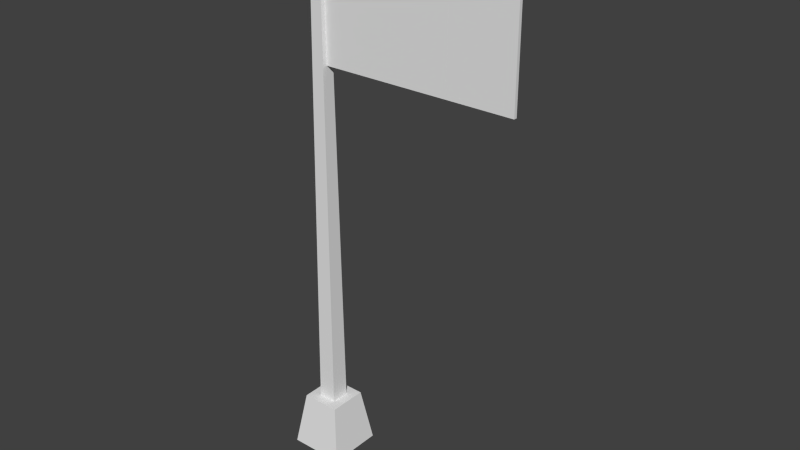 # Source: AND_flag.blend  (saved by Blender 2.63.0; exported with 4.5.12 LTS)
import bpy
from mathutils import Matrix  # noqa: F401  (used for matrix-valued properties, if any)

bpy.ops.wm.read_factory_settings(use_empty=True)
scene = bpy.context.scene
scene.name = 'Scene'

# ---- collections
col_collection_1 = bpy.data.collections.new('Collection 1'); scene.collection.children.link(col_collection_1)

# ---- world
world_world = bpy.data.worlds.new('World'); scene.world = world_world
world_world.color = (0.05088, 0.05088, 0.05088)
world_world.use_sun_shadow = False
world_world.sun_shadow_jitter_overblur = 0.0
world_world.cycles.sampling_method = 'MANUAL'
world_world.cycles.sample_map_resolution = 256

# ---- meshes
me_cube_001 = bpy.data.meshes.new('Cube.001')
me_cube_001.from_pydata([(0.1991, -0.05899, 14.84), (0.1991, 0.05899, 14.84), (2.576, 0.05899, 14.84), (2.576, -0.05899, 14.84), (0.1991, -0.05899, 18.84), (0.1991, 0.05899, 18.84), (2.576, 0.05899, 18.84), (2.576, -0.05899, 18.84)], [], [(4, 5, 1, 0), (5, 6, 2, 1), (6, 7, 3, 2), (7, 4, 0, 3), (0, 1, 2, 3), (7, 6, 5, 4)])
_uv = me_cube_001.uv_layers.new(name='UVMap')
_uv.uv.foreach_set('vector', [0.06092, 0.3106, 0.1143, 0.3106, 0.1143, 0.364, 0.06092, 0.364, 0.03675, 0.3791, 0.2471, 0.3791, 0.2471, 0.02506, 0.03675, 0.02506, 0.06092, 0.3106, 0.1143, 0.3106, 0.1143, 0.364, 0.06092, 0.364, 0.2471, 0.3791, 0.03675, 0.3791, 0.03675, 0.02506, 0.2471, 0.02506, 0.06092, 0.3106, 0.1143, 0.3106, 0.1143, 0.364, 0.06092, 0.364, 0.06092, 0.3106, 0.1143, 0.3106, 0.1143, 0.364, 0.06092, 0.364])
me_cube_001.use_remesh_preserve_volume = False
me_cube_001.use_remesh_preserve_attributes = False
me_cube_001.use_mirror_vertex_groups = False
me_cube_001.update()
me_cube_004 = bpy.data.meshes.new('Cube.004')
me_cube_004.from_pydata([(2.576, -0.05899, 14.84), (2.576, 0.05899, 14.84), (4.953, 0.05899, 14.84), (4.953, -0.05899, 14.84), (2.576, -0.05899, 18.84), (2.576, 0.05899, 18.84), (4.953, 0.05899, 18.84), (4.953, -0.05899, 18.84)], [], [(4, 5, 1, 0), (5, 6, 2, 1), (6, 7, 3, 2), (7, 4, 0, 3), (0, 1, 2, 3), (7, 6, 5, 4)])
_uv = me_cube_004.uv_layers.new(name='UVMap')
_uv.uv.foreach_set('vector', [0.04408, 0.3065, 0.09631, 0.3065, 0.09631, 0.3587, 0.04408, 0.3587, 0.2467, 0.3791, 0.4584, 0.3791, 0.4584, 0.02269, 0.2467, 0.02269, 0.04408, 0.3065, 0.09631, 0.3065, 0.09631, 0.3587, 0.04408, 0.3587, 0.4584, 0.3791, 0.2467, 0.3791, 0.2467, 0.02269, 0.4584, 0.02269, 0.04408, 0.3065, 0.09631, 0.3065, 0.09631, 0.3587, 0.04408, 0.3587, 0.04408, 0.3065, 0.09631, 0.3065, 0.09631, 0.3587, 0.04408, 0.3587])
me_cube_004.use_remesh_preserve_volume = False
me_cube_004.use_remesh_preserve_attributes = False
me_cube_004.use_mirror_vertex_groups = False
me_cube_004.update()
me_cube_005 = bpy.data.meshes.new('Cube.005')
me_cube_005.from_pydata([(4.954, -0.05899, 14.84), (4.954, 0.05899, 14.84), (7.33, 0.05899, 14.84), (7.33, -0.05899, 14.84), (4.954, -0.05899, 18.84), (4.954, 0.05899, 18.84), (7.33, 0.05899, 18.84), (7.33, -0.05899, 18.84)], [], [(4, 5, 1, 0), (5, 6, 2, 1), (6, 7, 3, 2), (7, 4, 0, 3), (0, 1, 2, 3), (7, 6, 5, 4)])
_uv = me_cube_005.uv_layers.new(name='UVMap')
_uv.uv.foreach_set('vector', [0.04641, 0.3159, 0.09795, 0.3159, 0.09795, 0.3675, 0.04641, 0.3675, 0.457, 0.3807, 0.671, 0.3807, 0.671, 0.02056, 0.457, 0.02056, 0.04641, 0.3159, 0.09795, 0.3159, 0.09795, 0.3675, 0.04641, 0.3675, 0.671, 0.3807, 0.457, 0.3807, 0.457, 0.02056, 0.671, 0.02056, 0.04641, 0.3159, 0.09795, 0.3159, 0.09795, 0.3675, 0.04641, 0.3675, 0.04641, 0.3159, 0.09795, 0.3159, 0.09795, 0.3675, 0.04641, 0.3675])
me_cube_005.use_remesh_preserve_volume = False
me_cube_005.use_remesh_preserve_attributes = False
me_cube_005.use_mirror_vertex_groups = False
me_cube_005.update()
me_cube = bpy.data.meshes.new('Cube')
me_cube.from_pydata([(-1.0, -1.0, -1.0), (-1.0, 1.0, -1.0), (1.0, 1.0, -1.0), (1.0, -1.0, -1.0), (-0.6973, -0.6973, 1.0), (-0.6973, 0.6973, 1.0), (0.6973, 0.6973, 1.0), (0.6973, -0.6973, 1.0), (-0.3314, -0.3314, 0.9626), (-0.3314, 0.3314, 0.9626), (0.3314, 0.3314, 0.9626), (0.3314, -0.3314, 0.9626), (-0.1888, -0.1888, 18.98), (-0.1888, 0.1888, 18.98), (0.1888, 0.1888, 18.98), (0.1888, -0.1888, 18.98)], [], [(4, 5, 1, 0), (5, 6, 2, 1), (6, 7, 3, 2), (7, 4, 0, 3), (0, 1, 2, 3), (7, 6, 5, 4), (12, 13, 9, 8), (13, 14, 10, 9), (14, 15, 11, 10), (15, 12, 8, 11), (15, 14, 13, 12)])
_uv = me_cube.uv_layers.new(name='UVMap')
_uv.uv.foreach_set('vector', [0.2514, 0.7899, 0.04644, 0.7899, 0.001955, 0.4926, 0.2959, 0.4926, 0.2514, 0.7899, 0.04644, 0.7899, 0.001955, 0.4926, 0.2959, 0.4926, 0.2514, 0.7899, 0.04644, 0.7899, 0.001955, 0.4926, 0.2959, 0.4926, 0.2517, 0.7893, 0.04767, 0.7893, 0.003387, 0.4934, 0.296, 0.4934, 0.0, 0.0, 0.0, 0.0, 0.0, 0.0, 0.0, 0.0, 0.2517, 0.7893, 0.2517, 0.9934, 0.04767, 0.9934, 0.04767, 0.7893, 0.3027, 0.9504, 0.3027, 0.9745, 0.2786, 0.9745, 0.2786, 0.9504, 0.2786, 0.9745, 0.2786, 0.9504, 0.3027, 0.9504, 0.3027, 0.9745, 0.3027, 0.9504, 0.3027, 0.9745, 0.2786, 0.9745, 0.2786, 0.9504, 0.2786, 0.9745, 0.2786, 0.9504, 0.3027, 0.9504, 0.3027, 0.9745, 0.0, 0.0, 0.0, 0.0, 0.0, 0.0, 0.0, 0.0])
me_cube.use_remesh_preserve_volume = False
me_cube.use_remesh_preserve_attributes = False
me_cube.use_mirror_vertex_groups = False
me_cube.update()

# ---- objects
ob_cube_001 = bpy.data.objects.new('Cube.001', me_cube_001)
ob_cube_002 = bpy.data.objects.new('Cube.002', me_cube_004)
ob_cube_003 = bpy.data.objects.new('Cube.003', me_cube_005)
ob_cube = bpy.data.objects.new('Cube', me_cube)

# ---- transforms, parenting, visibility, modifiers, constraints
ob_cube_001.location = (0.0, 3.852e-09, -0.09132)
ob_cube_001.scale = (0.5, 0.5, 0.5)
ob_cube_001.lineart.crease_threshold = 0.0
ob_cube_002.parent = ob_cube_001
ob_cube_002.matrix_parent_inverse = Matrix(((2.0, 0.0, 0.0, 0.0), (0.0, 2.0, 0.0, 0.0), (0.0, 0.0, 2.0, -1.0), (0.0, 0.0, 0.0, 1.0)))
ob_cube_002.location = (0.0, 0.0, 0.5)
ob_cube_002.scale = (0.5, 0.5, 0.5)
ob_cube_002.lineart.crease_threshold = 0.0
ob_cube_003.parent = ob_cube_002
ob_cube_003.matrix_parent_inverse = Matrix(((2.0, 0.0, 0.0, 0.0), (0.0, 2.0, 0.0, 0.0), (0.0, 0.0, 2.0, -1.0), (0.0, 0.0, 0.0, 1.0)))
ob_cube_003.location = (0.0, 0.0, 0.5)
ob_cube_003.scale = (0.5, 0.5, 0.5)
ob_cube_003.lineart.crease_threshold = 0.0
ob_cube.location = (0.0, 0.0, 0.5)
ob_cube.scale = (0.5, 0.5, 0.5)
ob_cube.lineart.crease_threshold = 0.0

# ---- collection membership
col_collection_1.objects.link(ob_cube_001)
col_collection_1.objects.link(ob_cube_002)
col_collection_1.objects.link(ob_cube_003)
col_collection_1.objects.link(ob_cube)

# ---- scene / render settings (as saved in the file)
scene.frame_start = 1; scene.frame_end = 250; scene.frame_set(1)
scene.render.engine = 'BLENDER_EEVEE_NEXT'
scene.render.image_settings.color_mode = 'RGB'
scene.render.image_settings.compression = 90
scene.render.resolution_percentage = 50
scene.render.dither_intensity = 0.0
scene.render.bake_margin = 2
scene.render.bake_bias = 0.0
scene.cycles.use_denoising = False
scene.cycles.samples = 10
scene.cycles.sampling_pattern = 'TABULATED_SOBOL'
scene.cycles.light_sampling_threshold = 0.0
scene.cycles.use_adaptive_sampling = False
scene.cycles.use_light_tree = False
scene.cycles.blur_glossy = 0.0
scene.cycles.volume_bounces = 1
scene.cycles.pixel_filter_type = 'GAUSSIAN'
scene.cycles.sample_clamp_indirect = 0.0
scene.view_settings.view_transform = 'Standard'
bpy.context.view_layer.update()

# ---- added for rendering (the .blend has no active camera and no usable light): camera, sun
cam_auto = bpy.data.cameras.new('AutoCamera')
cam_auto.lens = 50.0
cam_auto.sensor_width = 36.0
cam_auto.clip_end = 1000.0
ob_auto_camera = bpy.data.objects.new('AutoCamera', cam_auto)
scene.collection.objects.link(ob_auto_camera)
ob_auto_camera.location = (11.6389, -12.0676, 13.0397)
ob_auto_camera.rotation_euler = (1.09748, -7.21219e-08, 0.694738)
scene.camera = ob_auto_camera
light_auto_sun = bpy.data.lights.new('AutoSun', 'SUN')
light_auto_sun.energy = 3.0
light_auto_sun.angle = 0.0523599
ob_auto_sun = bpy.data.objects.new('AutoSun', light_auto_sun)
scene.collection.objects.link(ob_auto_sun)
ob_auto_sun.rotation_euler = (0.872665, 0.174533, 0.523599)
bpy.context.view_layer.update()
